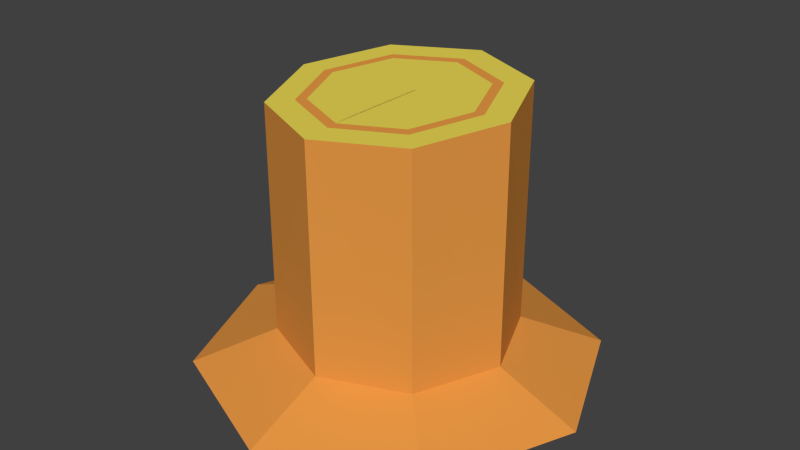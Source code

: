 # Source: tr__stup.blend  (saved by Blender 2.76.0; exported with 4.5.12 LTS)
import bpy
from mathutils import Matrix  # noqa: F401  (used for matrix-valued properties, if any)

bpy.ops.wm.read_factory_settings(use_empty=True)
scene = bpy.context.scene
scene.name = 'Scene'

# ---- collections
col_collection_1 = bpy.data.collections.new('Collection 1'); scene.collection.children.link(col_collection_1)

# ---- materials (node trees are filled in below, after node groups)
mat_skin = bpy.data.materials.new('SKin')
mat_skin.alpha_threshold = 0.0
mat_skin.use_transparent_shadow = False
mat_skin.diffuse_color = (0.8, 0.3179, 0.0602, 1.0)
mat_skin.roughness = 0.5
mat_h_tte = bpy.data.materials.new('Hætte')
mat_h_tte.alpha_threshold = 0.0
mat_h_tte.use_transparent_shadow = False
mat_h_tte.diffuse_color = (0.07265, 0.8, 0.07068, 1.0)
mat_h_tte.roughness = 0.5
mat_material = bpy.data.materials.new('Material')
mat_material.alpha_threshold = 0.0
mat_material.use_transparent_shadow = False
mat_material.diffuse_color = (0.8, 0.6659, 0.08825, 1.0)
mat_material.roughness = 0.5
mat_material_001 = bpy.data.materials.new('Material.001')
mat_material_001.alpha_threshold = 0.0
mat_material_001.use_transparent_shadow = False
mat_material_001.diffuse_color = (0.8, 0.4739, 0.1204, 1.0)
mat_material_001.roughness = 0.5

# ---- material node trees

# ---- world
world_world = bpy.data.worlds.new('World'); scene.world = world_world
world_world.color = (0.05088, 0.05088, 0.05088)
world_world.use_sun_shadow = False
world_world.sun_shadow_jitter_overblur = 0.0
world_world.cycles.sampling_method = 'MANUAL'
world_world.cycles.sample_map_resolution = 256

# ---- meshes
me_cone_001 = bpy.data.meshes.new('Cone.001')
me_cone_001.from_pydata([(0.05181, 0.393, -0.7467), (0.05735, 0.392, 0.1543), (0.3604, 0.2651, -0.7467), (0.3642, 0.2602, 0.151), (0.4882, -0.04343, -0.7467), (0.4881, -0.04943, 0.1331), (0.3604, -0.352, -0.7467), (0.3564, -0.3556, 0.1111), (0.05181, -0.4798, -0.7467), (0.04627, -0.4789, 0.09784), (-0.2568, -0.352, -0.7467), (-0.2606, -0.3471, 0.1012), (-0.3846, -0.04343, -0.7467), (-0.3845, -0.03742, 0.1191), (-0.2568, 0.2651, -0.7467), (-0.2528, 0.2687, 0.1411), (0.05181, 0.6981, -0.8681), (0.5761, 0.4809, -0.8681), (0.7933, -0.04343, -0.8681), (0.5761, -0.5677, -0.8681), (0.05181, -0.7849, -0.8681), (-0.4725, -0.5677, -0.8681), (-0.6897, -0.04343, -0.8681), (-0.4725, 0.4809, -0.8681), (0.05181, 0.5455, -0.8074), (0.05181, -0.6324, -0.8074), (-0.3646, -0.4599, -0.8074), (0.4683, 0.373, -0.8074), (0.6408, -0.04343, -0.8074), (-0.3646, 0.373, -0.8074), (0.4683, -0.4599, -0.8074), (-0.5371, -0.04343, -0.8074), (0.05112, -0.09769, 0.1225), (0.01288, -0.08126, 0.123), (-0.00255, -0.04268, 0.1252), (0.01386, -0.004533, 0.1279), (0.0525, 0.01083, 0.1296), (0.09074, -0.005591, 0.1292), (0.1062, -0.04418, 0.1269), (0.08977, -0.08232, 0.1242), (0.2878, -0.2852, 0.1144), (0.04752, -0.3808, 0.1042), (-0.2862, -0.03878, 0.1206), (-0.1841, 0.1984, 0.1377), (0.2938, 0.1918, 0.1454), (0.3898, -0.04808, 0.1315), (-0.1902, -0.2787, 0.1068), (0.0561, 0.2939, 0.1479), (0.2612, -0.258, 0.1157), (-0.2481, -0.0393, 0.1213), (0.2666, 0.1653, 0.1432), (0.04801, -0.3428, 0.1067), (-0.1576, 0.1712, 0.1364), (0.3517, -0.04756, 0.1309), (-0.163, -0.2522, 0.1089), (0.05562, 0.2559, 0.1455)], [], [(1, 3, 2), (2, 3, 5), (4, 5, 7), (6, 7, 9), (9, 11, 10), (11, 13, 12), (15, 1, 0), (13, 15, 14), (26, 31, 22, 21), (0, 1, 2), (4, 2, 5), (6, 4, 7), (8, 6, 9), (8, 9, 10), (10, 11, 12), (14, 15, 0), (12, 13, 14), (28, 30, 19, 18), (24, 27, 17, 16), (29, 24, 16, 23), (25, 26, 21, 20), (27, 28, 18, 17), (19, 21, 23), (23, 16, 17), (17, 18, 19), (19, 20, 21), (21, 22, 23), (23, 17, 19), (30, 25, 20, 19), (31, 29, 23, 22), (12, 14, 29, 31), (6, 8, 25, 30), (2, 4, 28, 27), (8, 10, 26, 25), (14, 0, 24, 29), (0, 2, 27, 24), (4, 6, 30, 28), (10, 12, 31, 26), (51, 48, 35, 36), (52, 49, 38, 39), (53, 50, 33, 34), (54, 51, 36, 37), (55, 52, 39, 32), (50, 55, 32, 33), (48, 53, 34, 35), (49, 54, 37, 38), (13, 11, 46, 42), (7, 5, 45, 40), (3, 1, 47, 44), (1, 15, 43, 47), (11, 9, 41, 46), (5, 3, 44, 45), (15, 13, 42, 43), (9, 7, 40, 41), (42, 46, 54, 49), (40, 45, 53, 48), (44, 47, 55, 50), (47, 43, 52, 55), (46, 41, 51, 54), (45, 44, 50, 53), (43, 42, 49, 52), (41, 40, 48, 51)])
me_cone_001.polygons.foreach_set('material_index', [0, 0, 0, 0, 0, 0, 0, 0, 0, 0, 0, 0, 0, 0, 0, 0, 0, 0, 0, 0, 0, 0, 0, 0, 0, 0, 0, 0, 0, 0, 0, 0, 0, 0, 0, 0, 0, 0, 2, 2, 2, 2, 2, 2, 2, 2, 2, 2, 2, 2, 2, 2, 2, 2, 0, 0, 0, 0, 0, 0, 0, 0])
me_cone_001.materials.append(mat_skin)
me_cone_001.materials.append(mat_h_tte)
me_cone_001.materials.append(mat_material)
me_cone_001.materials.append(mat_material_001)
me_cone_001.use_remesh_preserve_volume = False
me_cone_001.use_remesh_preserve_attributes = False
me_cone_001.use_mirror_vertex_groups = False
me_cone_001.update()

# ---- objects
ob_cone_001 = bpy.data.objects.new('Cone.001', me_cone_001)

# ---- transforms, parenting, visibility, modifiers, constraints
ob_cone_001.location = (0.0, 0.0, 1.079)
ob_cone_001.lineart.crease_threshold = 0.0

# ---- collection membership
col_collection_1.objects.link(ob_cone_001)

# ---- scene / render settings (as saved in the file)
scene.frame_start = 1; scene.frame_end = 250; scene.frame_set(0)
scene.render.engine = 'BLENDER_EEVEE_NEXT'
scene.render.resolution_percentage = 50
scene.render.dither_intensity = 0.0
scene.cycles.use_denoising = False
scene.cycles.samples = 10
scene.cycles.sampling_pattern = 'TABULATED_SOBOL'
scene.cycles.light_sampling_threshold = 0.0
scene.cycles.use_adaptive_sampling = False
scene.cycles.use_light_tree = False
scene.cycles.blur_glossy = 0.0
scene.cycles.pixel_filter_type = 'GAUSSIAN'
scene.cycles.sample_clamp_indirect = 0.0
scene.view_settings.view_transform = 'Standard'
bpy.context.view_layer.update()

# ---- added for rendering (the .blend has no active camera and no usable light): camera, sun
cam_auto = bpy.data.cameras.new('AutoCamera')
cam_auto.lens = 50.0
cam_auto.sensor_width = 36.0
cam_auto.clip_end = 1000.0
ob_auto_camera = bpy.data.objects.new('AutoCamera', cam_auto)
scene.collection.objects.link(ob_auto_camera)
ob_auto_camera.location = (2.21054, -2.6339, 2.44902)
ob_auto_camera.rotation_euler = (1.09748, -7.21219e-08, 0.694738)
scene.camera = ob_auto_camera
light_auto_sun = bpy.data.lights.new('AutoSun', 'SUN')
light_auto_sun.energy = 3.0
light_auto_sun.angle = 0.0523599
ob_auto_sun = bpy.data.objects.new('AutoSun', light_auto_sun)
scene.collection.objects.link(ob_auto_sun)
ob_auto_sun.rotation_euler = (0.872665, 0.174533, 0.523599)
bpy.context.view_layer.update()
